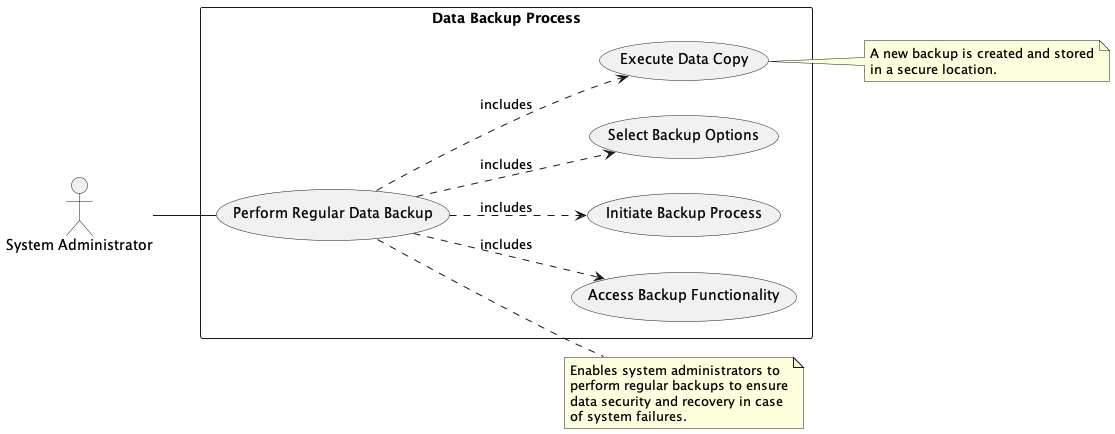

The diagram above was rendered by PlantUML. Its source (embedded in the PNG):
@startuml 07-DataBackupProcess
left to right direction
skinparam packageStyle rectangle

actor "System Administrator" as Admin

rectangle "Data Backup Process" {
  Admin -- (Perform Regular Data Backup)
  (Perform Regular Data Backup) ..> (Access Backup Functionality) : includes
  (Perform Regular Data Backup) ..> (Initiate Backup Process) : includes
  (Perform Regular Data Backup) ..> (Select Backup Options) : includes
  (Perform Regular Data Backup) ..> (Execute Data Copy) : includes
}

note right of (Perform Regular Data Backup)
  Enables system administrators to
  perform regular backups to ensure
  data security and recovery in case
  of system failures.
end note

note right of (Execute Data Copy)
  A new backup is created and stored
  in a secure location.
end note
@enduml